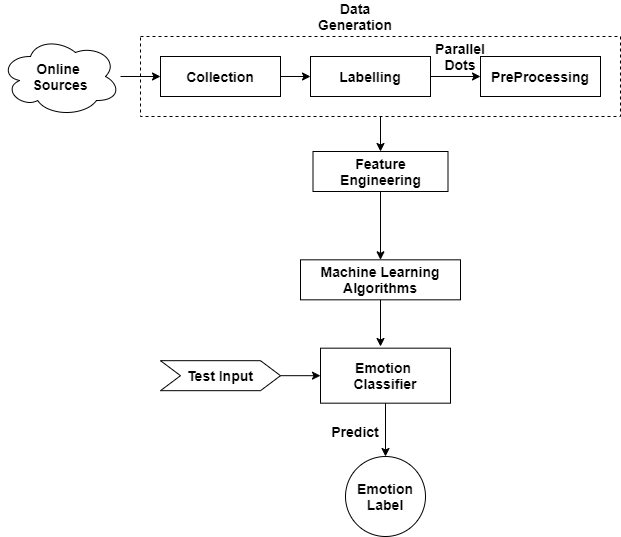

The diagram above was exported from draw.io. Its source (the exported page's mxGraphModel, read from the mxfile embedded in the PNG):
<mxGraphModel dx="2568" dy="1535" grid="1" gridSize="10" guides="1" tooltips="1" connect="1" arrows="1" fold="1" page="1" pageScale="1" pageWidth="850" pageHeight="1100" math="0" shadow="0">
  <root>
    <mxCell id="0" />
    <mxCell id="1" parent="0" />
    <mxCell id="2" style="edgeStyle=orthogonalEdgeStyle;rounded=0;orthogonalLoop=1;jettySize=auto;html=1;entryX=0.5;entryY=0;entryDx=0;entryDy=0;fontSize=14;" edge="1" source="3" target="13" parent="1">
      <mxGeometry relative="1" as="geometry" />
    </mxCell>
    <mxCell id="3" value="" style="rounded=0;whiteSpace=wrap;html=1;dashed=1;fontSize=14;" vertex="1" parent="1">
      <mxGeometry x="-80" y="800" width="480" height="80" as="geometry" />
    </mxCell>
    <mxCell id="4" style="edgeStyle=orthogonalEdgeStyle;rounded=0;orthogonalLoop=1;jettySize=auto;html=1;entryX=0;entryY=0.5;entryDx=0;entryDy=0;fontSize=14;" edge="1" source="5" target="7" parent="1">
      <mxGeometry relative="1" as="geometry" />
    </mxCell>
    <mxCell id="5" value="Online &lt;br style=&quot;font-size: 14px;&quot;&gt;Sources" style="ellipse;shape=cloud;whiteSpace=wrap;html=1;fontStyle=1;fontSize=14;" vertex="1" parent="1">
      <mxGeometry x="-220" y="800" width="120" height="80" as="geometry" />
    </mxCell>
    <mxCell id="6" style="edgeStyle=orthogonalEdgeStyle;rounded=0;orthogonalLoop=1;jettySize=auto;html=1;fontStyle=1;fontSize=14;" edge="1" source="7" target="9" parent="1">
      <mxGeometry relative="1" as="geometry" />
    </mxCell>
    <mxCell id="7" value="Collection" style="rounded=0;whiteSpace=wrap;html=1;fontStyle=1;fontSize=14;" vertex="1" parent="1">
      <mxGeometry x="-60" y="820" width="120" height="40" as="geometry" />
    </mxCell>
    <mxCell id="8" style="edgeStyle=orthogonalEdgeStyle;rounded=0;orthogonalLoop=1;jettySize=auto;html=1;entryX=0;entryY=0.5;entryDx=0;entryDy=0;fontStyle=1;fontSize=14;" edge="1" source="9" target="11" parent="1">
      <mxGeometry relative="1" as="geometry" />
    </mxCell>
    <mxCell id="9" value="Labelling" style="rounded=0;whiteSpace=wrap;html=1;fontStyle=1;fontSize=14;" vertex="1" parent="1">
      <mxGeometry x="90" y="820" width="120" height="40" as="geometry" />
    </mxCell>
    <mxCell id="10" value="&lt;span style=&quot;font-size: 14px;&quot;&gt;Parallel&lt;br style=&quot;font-size: 14px;&quot;&gt;Dots&lt;/span&gt;" style="text;html=1;strokeColor=none;fillColor=none;align=center;verticalAlign=middle;whiteSpace=wrap;rounded=0;fontStyle=1;fontSize=14;" vertex="1" parent="1">
      <mxGeometry x="220" y="810" width="40" height="20" as="geometry" />
    </mxCell>
    <mxCell id="11" value="PreProcessing" style="rounded=0;whiteSpace=wrap;html=1;fontStyle=1;fontSize=14;" vertex="1" parent="1">
      <mxGeometry x="260" y="820" width="120" height="40" as="geometry" />
    </mxCell>
    <mxCell id="12" style="edgeStyle=orthogonalEdgeStyle;rounded=0;orthogonalLoop=1;jettySize=auto;html=1;entryX=0.5;entryY=0;entryDx=0;entryDy=0;fontSize=14;" edge="1" source="13" target="15" parent="1">
      <mxGeometry relative="1" as="geometry" />
    </mxCell>
    <mxCell id="13" value="Feature Engineering" style="rounded=0;whiteSpace=wrap;html=1;fontStyle=1;fontSize=14;" vertex="1" parent="1">
      <mxGeometry x="92.5" y="915" width="135" height="40" as="geometry" />
    </mxCell>
    <mxCell id="14" style="edgeStyle=orthogonalEdgeStyle;rounded=0;orthogonalLoop=1;jettySize=auto;html=1;fontSize=14;" edge="1" source="15" parent="1">
      <mxGeometry relative="1" as="geometry">
        <mxPoint x="160" y="1110" as="targetPoint" />
      </mxGeometry>
    </mxCell>
    <mxCell id="15" value="Machine Learning&lt;br style=&quot;font-size: 14px;&quot;&gt;Algorithms" style="rounded=0;whiteSpace=wrap;html=1;fontStyle=1;fontSize=14;" vertex="1" parent="1">
      <mxGeometry x="80" y="1023.3199999999999" width="160" height="40" as="geometry" />
    </mxCell>
    <mxCell id="16" value="Emotion&amp;nbsp;&lt;br style=&quot;font-size: 14px;&quot;&gt;Classifier" style="rounded=0;whiteSpace=wrap;html=1;fontStyle=1;fontSize=14;" vertex="1" parent="1">
      <mxGeometry x="100" y="1111.68" width="130" height="55" as="geometry" />
    </mxCell>
    <mxCell id="17" value="Emotion&lt;br style=&quot;font-size: 14px;&quot;&gt;Label" style="ellipse;whiteSpace=wrap;html=1;aspect=fixed;fontStyle=1;fontSize=14;direction=south;" vertex="1" parent="1">
      <mxGeometry x="125" y="1220" width="80" height="80" as="geometry" />
    </mxCell>
    <mxCell id="18" value="Predict" style="text;html=1;strokeColor=none;fillColor=none;align=center;verticalAlign=middle;whiteSpace=wrap;rounded=0;fontStyle=1;fontSize=14;" vertex="1" parent="1">
      <mxGeometry x="115" y="1185" width="40" height="20" as="geometry" />
    </mxCell>
    <mxCell id="19" value="" style="endArrow=classic;html=1;exitX=0.5;exitY=1;exitDx=0;exitDy=0;fontSize=14;entryX=0;entryY=0.5;entryDx=0;entryDy=0;" edge="1" source="16" target="17" parent="1">
      <mxGeometry width="50" height="50" relative="1" as="geometry">
        <mxPoint x="170" y="1380" as="sourcePoint" />
        <mxPoint x="722" y="978" as="targetPoint" />
      </mxGeometry>
    </mxCell>
    <mxCell id="20" value="Data Generation" style="text;html=1;strokeColor=none;fillColor=none;align=center;verticalAlign=middle;whiteSpace=wrap;rounded=0;dashed=1;fontStyle=1;fontSize=14;" vertex="1" parent="1">
      <mxGeometry x="80" y="770" width="110" height="20" as="geometry" />
    </mxCell>
    <mxCell id="21" style="edgeStyle=orthogonalEdgeStyle;rounded=0;orthogonalLoop=1;jettySize=auto;html=1;entryX=0;entryY=0.5;entryDx=0;entryDy=0;fontSize=14;" edge="1" source="22" target="16" parent="1">
      <mxGeometry relative="1" as="geometry" />
    </mxCell>
    <mxCell id="22" value="&lt;b style=&quot;font-size: 14px;&quot;&gt;Test Input&lt;/b&gt;" style="shape=step;perimeter=stepPerimeter;whiteSpace=wrap;html=1;fixedSize=1;fontSize=14;" vertex="1" parent="1">
      <mxGeometry x="-60" y="1124.18" width="120" height="30" as="geometry" />
    </mxCell>
  </root>
</mxGraphModel>